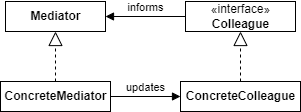

The diagram above was exported from draw.io. Its source (the exported page's mxGraphModel, read from the mxfile embedded in the PNG):
<mxGraphModel dx="791" dy="397" grid="1" gridSize="10" guides="1" tooltips="1" connect="1" arrows="1" fold="1" page="1" pageScale="1" pageWidth="850" pageHeight="1100" math="0" shadow="0">
  <root>
    <mxCell id="R21akSdrlR5MmItbT4BD-0" />
    <mxCell id="R21akSdrlR5MmItbT4BD-1" parent="R21akSdrlR5MmItbT4BD-0" />
    <mxCell id="R21akSdrlR5MmItbT4BD-3" value="&lt;b&gt;Mediator&lt;/b&gt;" style="html=1;" vertex="1" parent="R21akSdrlR5MmItbT4BD-1">
      <mxGeometry x="200" y="260" width="100" height="30" as="geometry" />
    </mxCell>
    <mxCell id="R21akSdrlR5MmItbT4BD-14" value="«interface»&lt;br&gt;&lt;b&gt;Colleague&lt;/b&gt;" style="html=1;" vertex="1" parent="R21akSdrlR5MmItbT4BD-1">
      <mxGeometry x="380" y="260" width="110" height="30" as="geometry" />
    </mxCell>
    <mxCell id="R21akSdrlR5MmItbT4BD-15" value="&lt;b&gt;ConcreteMediator&lt;/b&gt;" style="html=1;" vertex="1" parent="R21akSdrlR5MmItbT4BD-1">
      <mxGeometry x="195" y="340" width="110" height="30" as="geometry" />
    </mxCell>
    <mxCell id="R21akSdrlR5MmItbT4BD-16" value="&lt;b&gt;ConcreteColleague&lt;/b&gt;" style="html=1;" vertex="1" parent="R21akSdrlR5MmItbT4BD-1">
      <mxGeometry x="375" y="340" width="120" height="30" as="geometry" />
    </mxCell>
    <mxCell id="R21akSdrlR5MmItbT4BD-17" value="" style="endArrow=block;dashed=1;endFill=0;endSize=12;html=1;rounded=0;" edge="1" parent="R21akSdrlR5MmItbT4BD-1" source="R21akSdrlR5MmItbT4BD-15" target="R21akSdrlR5MmItbT4BD-3">
      <mxGeometry width="160" relative="1" as="geometry">
        <mxPoint x="350" y="280" as="sourcePoint" />
        <mxPoint x="510" y="280" as="targetPoint" />
      </mxGeometry>
    </mxCell>
    <mxCell id="R21akSdrlR5MmItbT4BD-18" value="" style="endArrow=block;dashed=1;endFill=0;endSize=12;html=1;rounded=0;" edge="1" parent="R21akSdrlR5MmItbT4BD-1" source="R21akSdrlR5MmItbT4BD-16" target="R21akSdrlR5MmItbT4BD-14">
      <mxGeometry width="160" relative="1" as="geometry">
        <mxPoint x="350" y="280" as="sourcePoint" />
        <mxPoint x="510" y="280" as="targetPoint" />
      </mxGeometry>
    </mxCell>
    <mxCell id="R21akSdrlR5MmItbT4BD-19" value="updates" style="html=1;verticalAlign=bottom;endArrow=block;rounded=0;" edge="1" parent="R21akSdrlR5MmItbT4BD-1" source="R21akSdrlR5MmItbT4BD-15" target="R21akSdrlR5MmItbT4BD-16">
      <mxGeometry width="80" relative="1" as="geometry">
        <mxPoint x="390" y="280" as="sourcePoint" />
        <mxPoint x="470" y="280" as="targetPoint" />
      </mxGeometry>
    </mxCell>
    <mxCell id="R21akSdrlR5MmItbT4BD-20" value="informs" style="html=1;verticalAlign=bottom;endArrow=block;rounded=0;" edge="1" parent="R21akSdrlR5MmItbT4BD-1" source="R21akSdrlR5MmItbT4BD-14" target="R21akSdrlR5MmItbT4BD-3">
      <mxGeometry width="80" relative="1" as="geometry">
        <mxPoint x="390" y="280" as="sourcePoint" />
        <mxPoint x="470" y="280" as="targetPoint" />
      </mxGeometry>
    </mxCell>
  </root>
</mxGraphModel>